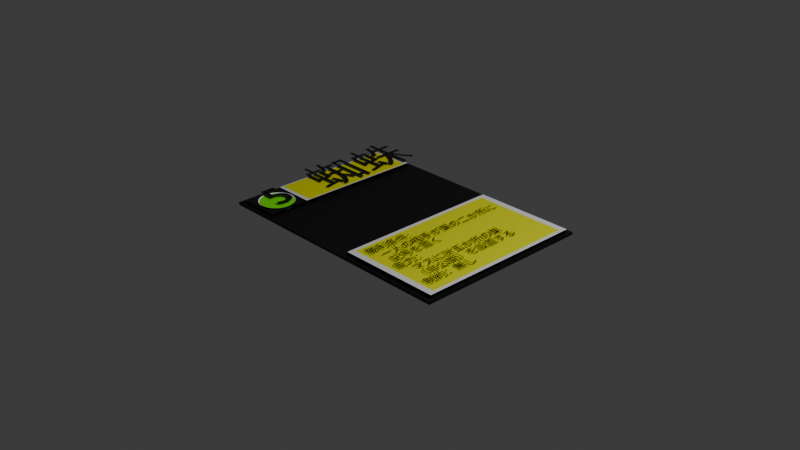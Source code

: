 # Source: blend.blend  (saved by Blender 4.4.32; exported with 4.5.12 LTS)
import bpy
from mathutils import Matrix  # noqa: F401  (used for matrix-valued properties, if any)

bpy.ops.wm.read_factory_settings(use_empty=True)
scene = bpy.context.scene
scene.name = 'Scene'

# ---- collections
col_collection = bpy.data.collections.new('Collection'); scene.collection.children.link(col_collection)

# ---- materials (node trees are filled in below, after node groups)
mat_002 = bpy.data.materials.new('カード裏.002')
mat_001 = bpy.data.materials.new('カード横.001')
mat_002_1 = bpy.data.materials.new('カード表.002')
mat_001_1 = bpy.data.materials.new('コスト.001')
mat_002_2 = bpy.data.materials.new('コスト.002')
mat_x = bpy.data.materials.new('マテリアル')
mat_001_2 = bpy.data.materials.new('マテリアル.001')
mat_004 = bpy.data.materials.new('マテリアル.004')
mat_005 = bpy.data.materials.new('マテリアル.005')
mat_006 = bpy.data.materials.new('マテリアル.006')
mat_007 = bpy.data.materials.new('マテリアル.007')
mat_008 = bpy.data.materials.new('マテリアル.008')
mat_009 = bpy.data.materials.new('マテリアル.009')
mat_001_3 = bpy.data.materials.new('カード裏.001')
mat_x_1 = bpy.data.materials.new('カード横')
mat_001_4 = bpy.data.materials.new('カード表.001')
mat_x_2 = bpy.data.materials.new('コスト')

# ---- material node trees
mat_002.use_nodes = True; mat_002.node_tree.nodes.clear()
_N = mat_002.node_tree.nodes; _L = mat_002.node_tree.links
n0 = _N.new('ShaderNodeBsdfPrincipled'); n0.name = 'プリンシプルBSDF'; n0.location = (10, 300)
n0.inputs[0].default_value = (0.0, 0.0, 0.0, 1.0)
n1 = _N.new('ShaderNodeOutputMaterial'); n1.name = 'マテリアル出力'; n1.location = (300, 300)
_L.new(n0.outputs[0], n1.inputs[0])
n1.is_active_output = True
mat_001.use_nodes = True; mat_001.node_tree.nodes.clear()
_N = mat_001.node_tree.nodes; _L = mat_001.node_tree.links
n0 = _N.new('ShaderNodeBsdfPrincipled'); n0.name = 'プリンシプルBSDF'; n0.location = (10, 300)
n0.inputs[0].default_value = (0.8004, 0.7258, 0.002658, 1.0)
n1 = _N.new('ShaderNodeOutputMaterial'); n1.name = 'マテリアル出力'; n1.location = (300, 300)
_L.new(n0.outputs[0], n1.inputs[0])
n1.is_active_output = True
mat_002_1.use_nodes = True; mat_002_1.node_tree.nodes.clear()
_N = mat_002_1.node_tree.nodes; _L = mat_002_1.node_tree.links
n0 = _N.new('ShaderNodeBsdfPrincipled'); n0.name = 'プリンシプルBSDF'; n0.location = (10, 300)
n0.inputs[0].default_value = (1.0, 1.0, 1.0, 1.0)
n1 = _N.new('ShaderNodeOutputMaterial'); n1.name = 'マテリアル出力'; n1.location = (300, 300)
_L.new(n0.outputs[0], n1.inputs[0])
n1.is_active_output = True
mat_001_1.use_nodes = True; mat_001_1.node_tree.nodes.clear()
_N = mat_001_1.node_tree.nodes; _L = mat_001_1.node_tree.links
n0 = _N.new('ShaderNodeBsdfPrincipled'); n0.name = 'プリンシプルBSDF'; n0.location = (10, 300)
n0.inputs[0].default_value = (1.0, 1.0, 1.0, 1.0)
n1 = _N.new('ShaderNodeOutputMaterial'); n1.name = 'マテリアル出力'; n1.location = (300, 300)
_L.new(n0.outputs[0], n1.inputs[0])
n1.is_active_output = True
mat_002_2.use_nodes = True; mat_002_2.node_tree.nodes.clear()
_N = mat_002_2.node_tree.nodes; _L = mat_002_2.node_tree.links
n0 = _N.new('ShaderNodeBsdfPrincipled'); n0.name = 'プリンシプルBSDF'; n0.location = (10, 300)
n0.inputs[0].default_value = (0.2, 1.0, 0.0, 1.0)
n1 = _N.new('ShaderNodeOutputMaterial'); n1.name = 'マテリアル出力'; n1.location = (300, 300)
_L.new(n0.outputs[0], n1.inputs[0])
n1.is_active_output = True
mat_x.use_nodes = True; mat_x.node_tree.nodes.clear()
_N = mat_x.node_tree.nodes; _L = mat_x.node_tree.links
n0 = _N.new('ShaderNodeBsdfPrincipled'); n0.name = 'プリンシプルBSDF'; n0.location = (10, 300)
n1 = _N.new('ShaderNodeOutputMaterial'); n1.name = 'マテリアル出力'; n1.location = (300, 300)
_L.new(n0.outputs[0], n1.inputs[0])
n1.is_active_output = True
mat_001_2.use_nodes = True; mat_001_2.node_tree.nodes.clear()
_N = mat_001_2.node_tree.nodes; _L = mat_001_2.node_tree.links
n0 = _N.new('ShaderNodeBsdfPrincipled'); n0.name = 'プリンシプルBSDF'; n0.location = (10, 300)
n0.inputs[0].default_value = (0.7755, 0.8004, 0.0, 1.0)
n1 = _N.new('ShaderNodeOutputMaterial'); n1.name = 'マテリアル出力'; n1.location = (300, 300)
_L.new(n0.outputs[0], n1.inputs[0])
n1.is_active_output = True
mat_004.use_nodes = True; mat_004.node_tree.nodes.clear()
_N = mat_004.node_tree.nodes; _L = mat_004.node_tree.links
n0 = _N.new('ShaderNodeBsdfPrincipled'); n0.name = 'プリンシプルBSDF'; n0.location = (10, 300)
n0.inputs[0].default_value = (0.0, 0.0, 0.0, 1.0)
n1 = _N.new('ShaderNodeOutputMaterial'); n1.name = 'マテリアル出力'; n1.location = (300, 300)
_L.new(n0.outputs[0], n1.inputs[0])
n1.is_active_output = True
mat_005.use_nodes = True; mat_005.node_tree.nodes.clear()
_N = mat_005.node_tree.nodes; _L = mat_005.node_tree.links
n0 = _N.new('ShaderNodeBsdfPrincipled'); n0.name = 'プリンシプルBSDF'; n0.location = (10, 300)
n0.inputs[0].default_value = (0.0, 0.0, 0.0, 1.0)
n1 = _N.new('ShaderNodeOutputMaterial'); n1.name = 'マテリアル出力'; n1.location = (300, 300)
_L.new(n0.outputs[0], n1.inputs[0])
n1.is_active_output = True
mat_006.use_nodes = True; mat_006.node_tree.nodes.clear()
_N = mat_006.node_tree.nodes; _L = mat_006.node_tree.links
n0 = _N.new('ShaderNodeBsdfPrincipled'); n0.name = 'プリンシプルBSDF'; n0.location = (10, 300)
n0.inputs[0].default_value = (0.0, 0.0, 0.0, 1.0)
n1 = _N.new('ShaderNodeOutputMaterial'); n1.name = 'マテリアル出力'; n1.location = (300, 300)
_L.new(n0.outputs[0], n1.inputs[0])
n1.is_active_output = True
mat_007.use_nodes = True; mat_007.node_tree.nodes.clear()
_N = mat_007.node_tree.nodes; _L = mat_007.node_tree.links
n0 = _N.new('ShaderNodeBsdfPrincipled'); n0.name = 'プリンシプルBSDF'; n0.location = (10, 300)
n1 = _N.new('ShaderNodeOutputMaterial'); n1.name = 'マテリアル出力'; n1.location = (300, 300)
_L.new(n0.outputs[0], n1.inputs[0])
n1.is_active_output = True
mat_008.use_nodes = True; mat_008.node_tree.nodes.clear()
_N = mat_008.node_tree.nodes; _L = mat_008.node_tree.links
n0 = _N.new('ShaderNodeBsdfPrincipled'); n0.name = 'プリンシプルBSDF'; n0.location = (10, 300)
n0.inputs[0].default_value = (0.789, 0.8003, 0.0, 1.0)
n1 = _N.new('ShaderNodeOutputMaterial'); n1.name = 'マテリアル出力'; n1.location = (300, 300)
_L.new(n0.outputs[0], n1.inputs[0])
n1.is_active_output = True
mat_009.use_nodes = True; mat_009.node_tree.nodes.clear()
_N = mat_009.node_tree.nodes; _L = mat_009.node_tree.links
n0 = _N.new('ShaderNodeBsdfPrincipled'); n0.name = 'プリンシプルBSDF'; n0.location = (10, 300)
n0.inputs[0].default_value = (0.0, 0.0, 0.0, 1.0)
n1 = _N.new('ShaderNodeOutputMaterial'); n1.name = 'マテリアル出力'; n1.location = (300, 300)
_L.new(n0.outputs[0], n1.inputs[0])
n1.is_active_output = True
mat_001_3.use_nodes = True; mat_001_3.node_tree.nodes.clear()
_N = mat_001_3.node_tree.nodes; _L = mat_001_3.node_tree.links
n0 = _N.new('ShaderNodeBsdfPrincipled'); n0.name = 'プリンシプルBSDF'; n0.location = (10, 300)
n0.inputs[0].default_value = (0.0, 0.0, 0.0, 1.0)
n1 = _N.new('ShaderNodeOutputMaterial'); n1.name = 'マテリアル出力'; n1.location = (300, 300)
_L.new(n0.outputs[0], n1.inputs[0])
n1.is_active_output = True
mat_x_1.use_nodes = True; mat_x_1.node_tree.nodes.clear()
_N = mat_x_1.node_tree.nodes; _L = mat_x_1.node_tree.links
n0 = _N.new('ShaderNodeBsdfPrincipled'); n0.name = 'プリンシプルBSDF'; n0.location = (10, 300)
n0.inputs[0].default_value = (0.8004, 0.7258, 0.002658, 1.0)
n1 = _N.new('ShaderNodeOutputMaterial'); n1.name = 'マテリアル出力'; n1.location = (300, 300)
_L.new(n0.outputs[0], n1.inputs[0])
n1.is_active_output = True
mat_001_4.use_nodes = True; mat_001_4.node_tree.nodes.clear()
_N = mat_001_4.node_tree.nodes; _L = mat_001_4.node_tree.links
n0 = _N.new('ShaderNodeBsdfPrincipled'); n0.name = 'プリンシプルBSDF'; n0.location = (10, 300)
n0.inputs[0].default_value = (1.0, 1.0, 1.0, 1.0)
n1 = _N.new('ShaderNodeOutputMaterial'); n1.name = 'マテリアル出力'; n1.location = (300, 300)
_L.new(n0.outputs[0], n1.inputs[0])
n1.is_active_output = True
mat_x_2.use_nodes = True; mat_x_2.node_tree.nodes.clear()
_N = mat_x_2.node_tree.nodes; _L = mat_x_2.node_tree.links
n0 = _N.new('ShaderNodeBsdfPrincipled'); n0.name = 'プリンシプルBSDF'; n0.location = (10, 300)
n0.inputs[0].default_value = (0.0, 0.01377, 0.5891, 1.0)
n1 = _N.new('ShaderNodeOutputMaterial'); n1.name = 'マテリアル出力'; n1.location = (300, 300)
_L.new(n0.outputs[0], n1.inputs[0])
n1.is_active_output = True

# ---- world
world_world = bpy.data.worlds.new('World'); scene.world = world_world
world_world.use_nodes = True; world_world.node_tree.nodes.clear()
_N = world_world.node_tree.nodes; _L = world_world.node_tree.links
n0 = _N.new('ShaderNodeOutputWorld'); n0.name = 'World Output'; n0.location = (300, 300)
n1 = _N.new('ShaderNodeBackground'); n1.name = 'Background'; n1.location = (10, 300)
n1.inputs[0].default_value = (0.05088, 0.05088, 0.05088, 1.0)
_L.new(n1.outputs[0], n0.inputs[0])
n0.is_active_output = True
world_world.color = (0.05088, 0.05088, 0.05088)
world_world.sun_shadow_jitter_overblur = 0.0

# ---- cameras
cam_camera = bpy.data.cameras.new('Camera')
cam_camera.clip_end = 100.0
cam_camera.ortho_scale = 7.314

# ---- lights
light_light = bpy.data.lights.new('Light', 'POINT')
light_light.energy = 1000.0
light_light.shadow_soft_size = 0.1

# ---- meshes
me_003 = bpy.data.meshes.new('立方体.003')
me_003.from_pydata([(-1.264, -0.5192, 0.04165), (-1.306, -0.5229, 0.04165), (-1.346, -0.5337, 0.04165), (-1.383, -0.5512, 0.04165), (-1.415, -0.5747, 0.04165), (-1.442, -0.6034, 0.04165), (-1.462, -0.6362, 0.04165), (-1.474, -0.6717, 0.04165), (-1.478, -0.7086, 0.04165), (-1.474, -0.7456, 0.04165), (-1.462, -0.7811, 0.04165), (-1.442, -0.8139, 0.04165), (-1.415, -0.8426, 0.04165), (-1.383, -0.8661, 0.04165), (-1.346, -0.8836, 0.04165), (-1.306, -0.8944, 0.04165), (-1.264, -0.898, 0.04165), (-1.222, -0.8944, 0.04165), (-1.182, -0.8836, 0.04165), (-1.145, -0.8661, 0.04165), (-1.113, -0.8426, 0.04165), (-1.086, -0.8139, 0.04165), (-1.067, -0.7811, 0.04165), (-1.055, -0.7456, 0.04165), (-1.05, -0.7086, 0.04165), (-1.055, -0.6717, 0.04165), (-1.067, -0.6362, 0.04165), (-1.086, -0.6034, 0.04165), (-1.113, -0.5747, 0.04165), (-1.145, -0.5512, 0.04165), (-1.182, -0.5337, 0.04165), (-1.222, -0.5229, 0.04165)], [], [(0, 1, 2, 3, 4, 5, 6, 7, 8, 9, 10, 11, 12, 13, 14, 15, 16, 17, 18, 19, 20, 21, 22, 23, 24, 25, 26, 27, 28, 29, 30, 31)])
me_003.polygons.foreach_set('material_index', [3])
_uv = me_003.uv_layers.new(name='UVマップ')
_uv.uv.foreach_set('vector', [0.5, 1.0, 0.4025, 0.9904, 0.3087, 0.9619, 0.2222, 0.9157, 0.1464, 0.8536, 0.08427, 0.7778, 0.03806, 0.6913, 0.009607, 0.5975, 0.0, 0.5, 0.009607, 0.4025, 0.03806, 0.3087, 0.08427, 0.2222, 0.1464, 0.1464, 0.2222, 0.08427, 0.3087, 0.03806, 0.4025, 0.009607, 0.5, -4.768e-07, 0.5975, 0.009607, 0.6913, 0.03806, 0.7778, 0.08427, 0.8536, 0.1464, 0.9157, 0.2222, 0.9619, 0.3087, 0.9904, 0.4025, 1.0, 0.5, 0.9904, 0.5975, 0.9619, 0.6913, 0.9157, 0.7778, 0.8536, 0.8536, 0.7778, 0.9157, 0.6913, 0.9619, 0.5975, 0.9904])
me_003.materials.append(mat_002)
me_003.materials.append(mat_001)
me_003.materials.append(mat_002_1)
me_003.materials.append(mat_001_1)
me_003.update()
me_x = bpy.data.meshes.new('円')
me_x.from_pydata([(0.0, 0.25, 0.0), (-0.04877, 0.2452, 0.0), (-0.09567, 0.231, 0.0), (-0.1389, 0.2079, 0.0), (-0.1768, 0.1768, 0.0), (-0.2079, 0.1389, 0.0), (-0.231, 0.09567, 0.0), (-0.2452, 0.04877, 0.0), (-0.25, 0.0, 0.0), (-0.2452, -0.04877, 0.0), (-0.231, -0.09567, 0.0), (-0.2079, -0.1389, 0.0), (-0.1768, -0.1768, 0.0), (-0.1389, -0.2079, 0.0), (-0.09567, -0.231, 0.0), (-0.04877, -0.2452, 0.0), (0.0, -0.25, 0.0), (0.04877, -0.2452, 0.0), (0.09567, -0.231, 0.0), (0.1389, -0.2079, 0.0), (0.1768, -0.1768, 0.0), (0.2079, -0.1389, 0.0), (0.231, -0.09567, 0.0), (0.2452, -0.04877, 0.0), (0.25, 0.0, 0.0), (0.2452, 0.04877, 0.0), (0.231, 0.09567, 0.0), (0.2079, 0.1389, 0.0), (0.1768, 0.1768, 0.0), (0.1389, 0.2079, 0.0), (0.09567, 0.231, 0.0), (0.04877, 0.2452, 0.0)], [], [(0, 1, 2, 3, 4, 5, 6, 7, 8, 9, 10, 11, 12, 13, 14, 15, 16, 17, 18, 19, 20, 21, 22, 23, 24, 25, 26, 27, 28, 29, 30, 31)])
_uv = me_x.uv_layers.new(name='UVマップ')
_uv.uv.foreach_set('vector', [0.5, 1.0, 0.4025, 0.9904, 0.3087, 0.9619, 0.2222, 0.9157, 0.1464, 0.8536, 0.08427, 0.7778, 0.03806, 0.6913, 0.009607, 0.5975, 0.0, 0.5, 0.009607, 0.4025, 0.03806, 0.3087, 0.08427, 0.2222, 0.1464, 0.1464, 0.2222, 0.08427, 0.3087, 0.03806, 0.4025, 0.009607, 0.5, 0.0, 0.5975, 0.009607, 0.6913, 0.03806, 0.7778, 0.08427, 0.8536, 0.1464, 0.9157, 0.2222, 0.9619, 0.3087, 0.9904, 0.4025, 1.0, 0.5, 0.9904, 0.5975, 0.9619, 0.6913, 0.9157, 0.7778, 0.8536, 0.8536, 0.7778, 0.9157, 0.6913, 0.9619, 0.5975, 0.9904])
me_x.materials.append(mat_002_2)
me_x.update()
me_x_1 = bpy.data.meshes.new('平面')
me_x_1.from_pydata([(1.0, 1.0, 0.0), (-1.0, 1.0, 0.0), (1.0, -1.0, 0.0), (-1.0, -1.0, 0.0), (0.9276, 0.9276, 0.0), (-0.9276, 0.9276, 0.0), (0.9276, -0.9276, 0.0), (-0.9276, -0.9276, 0.0), (1.0, 1.0, 0.0), (-1.0, 1.0, 0.0), (1.0, -1.0, 0.0), (-1.0, -1.0, 0.0), (1.0, 1.0, 0.0), (-1.0, 1.0, 0.0), (1.0, -1.0, 0.0), (-1.0, -1.0, 0.0)], [], [(7, 6, 4, 5), (9, 8, 0, 1), (8, 10, 2, 0), (10, 11, 3, 2), (11, 9, 1, 3), (13, 12, 8, 9), (12, 14, 10, 8), (14, 15, 11, 10), (15, 13, 9, 11), (5, 4, 12, 13), (4, 6, 14, 12), (6, 7, 15, 14), (7, 5, 13, 15)])
me_x_1.polygons.foreach_set('material_index', [1, 0, 0, 0, 0, 0, 0, 0, 0, 0, 0, 0, 0])
_uv = me_x_1.uv_layers.new(name='UVマップ')
_uv.uv.foreach_set('vector', [0.0362, 0.0362, 0.9638, 0.0362, 0.9638, 0.9638, 0.0362, 0.9638, 0.0, 1.0, 1.0, 1.0, 1.0, 1.0, 0.0, 1.0, 1.0, 1.0, 1.0, 0.0, 1.0, 0.0, 1.0, 1.0, 1.0, 0.0, 0.0, 0.0, 0.0, 0.0, 1.0, 0.0, 0.0, 0.0, 0.0, 1.0, 0.0, 1.0, 0.0, 0.0, 0.0, 1.0, 1.0, 1.0, 1.0, 1.0, 0.0, 1.0, 1.0, 1.0, 1.0, 0.0, 1.0, 0.0, 1.0, 1.0, 1.0, 0.0, 0.0, 0.0, 0.0, 0.0, 1.0, 0.0, 0.0, 0.0, 0.0, 1.0, 0.0, 1.0, 0.0, 0.0, 0.0362, 0.9638, 0.9638, 0.9638, 1.0, 1.0, 0.0, 1.0, 0.9638, 0.9638, 0.9638, 0.0362, 1.0, 0.0, 1.0, 1.0, 0.9638, 0.0362, 0.0362, 0.0362, 0.0, 0.0, 1.0, 0.0, 0.0362, 0.0362, 0.0362, 0.9638, 0.0, 1.0, 0.0, 0.0])
me_x_1.materials.append(mat_x)
me_x_1.materials.append(mat_001_2)
me_x_1.update()
me_002 = bpy.data.meshes.new('平面.002')
me_002.from_pydata([(-1.0, -1.0, 0.0), (1.0, -1.0, 0.0), (-1.0, 1.0, 0.0), (1.0, 1.0, 0.0), (-1.0, 0.0, 0.0), (0.0, -1.0, 0.0), (1.0, 0.0, 0.0), (0.0, 1.0, 0.0), (0.0, 0.0, 0.0), (-0.9419, 0.0, 0.0), (-0.9419, -0.9419, 0.0), (0.0, -0.9419, 0.0), (0.9419, -0.9419, 0.0), (0.9419, 0.0, 0.0), (0.9419, 0.9419, 0.0), (0.0, 0.9419, 0.0), (-0.9419, 0.9419, 0.0)], [], [(8, 13, 14, 15), (9, 8, 15, 16), (10, 11, 8, 9), (11, 12, 13, 8), (10, 9, 4, 0), (12, 11, 5, 1), (14, 13, 6, 3), (16, 15, 7, 2), (9, 16, 2, 4), (11, 10, 0, 5), (13, 12, 1, 6), (15, 14, 3, 7)])
me_002.polygons.foreach_set('material_index', [1, 1, 1, 1, 0, 0, 0, 0, 0, 0, 0, 0])
_uv = me_002.uv_layers.new(name='UVマップ')
_uv.uv.foreach_set('vector', [0.5, 0.5, 0.9709, 0.5, 0.9709, 0.9709, 0.5, 0.9709, 0.02905, 0.5, 0.5, 0.5, 0.5, 0.9709, 0.02905, 0.9709, 0.02905, 0.02905, 0.5, 0.02905, 0.5, 0.5, 0.02905, 0.5, 0.5, 0.02905, 0.9709, 0.02905, 0.9709, 0.5, 0.5, 0.5, 0.02905, 0.02905, 0.02905, 0.5, 0.0, 0.5, 0.0, 0.0, 0.9709, 0.02905, 0.5, 0.02905, 0.5, 0.0, 1.0, 0.0, 0.9709, 0.9709, 0.9709, 0.5, 1.0, 0.5, 1.0, 1.0, 0.02905, 0.9709, 0.5, 0.9709, 0.5, 1.0, 0.0, 1.0, 0.02905, 0.5, 0.02905, 0.9709, 0.0, 1.0, 0.0, 0.5, 0.5, 0.02905, 0.02905, 0.02905, 0.0, 0.0, 0.5, 0.0, 0.9709, 0.5, 0.9709, 0.02905, 1.0, 0.0, 1.0, 0.5, 0.5, 0.9709, 0.9709, 0.9709, 1.0, 1.0, 0.5, 1.0])
me_002.materials.append(mat_007)
me_002.materials.append(mat_008)
me_002.update()
me_003_1 = bpy.data.meshes.new('平面.003')
me_003_1.from_pydata([(-1.0, -1.0, 0.0), (1.0, -1.0, 0.0), (-1.0, 1.0, 0.0), (1.0, 1.0, 0.0)], [], [(0, 1, 3, 2)])
_uv = me_003_1.uv_layers.new(name='UVマップ')
_uv.uv.foreach_set('vector', [0.0, 0.0, 1.0, 0.0, 1.0, 1.0, 0.0, 1.0])
me_003_1.materials.append(mat_009)
me_003_1.update()
me_x_2 = bpy.data.meshes.new('立方体')
me_x_2.from_pydata([(-1.209, -0.7552, -0.01504), (-1.174, -0.7211, 0.01504), (-1.209, 0.7552, -0.01504), (-1.174, 0.7211, 0.01504), (1.209, -0.7552, -0.01504), (1.209, 0.7552, -0.01504), (-1.209, -0.7552, 0.01504), (-1.209, 0.7552, 0.01504), (1.209, 0.7552, 0.01504), (1.209, -0.7552, 0.01504), (-1.174, -0.7211, 0.01504), (-1.174, 0.7211, 0.01504), (1.174, 0.7211, 0.01504), (1.174, -0.7211, 0.01504), (-1.174, -0.7211, 0.01504), (-1.174, 0.7211, 0.01504), (1.174, 0.7211, 0.01504), (1.174, -0.7211, 0.01504), (-1.174, -0.7211, 0.01504), (-1.174, 0.7211, 0.01504), (1.174, 0.7211, 0.01504), (1.174, -0.7211, 0.01504), (-1.209, 1.49e-08, -0.01504), (-1.209, 1.49e-08, 0.01504), (1.209, 1.49e-08, -0.01504), (1.209, 1.49e-08, 0.01504), (-1.174, 1.49e-08, 0.01504), (1.174, 1.49e-08, 0.01504), (-1.174, 0.0, 0.01504), (1.174, 0.0, 0.01504), (-1.174, 0.0, 0.01504), (1.174, 0.0, 0.01504), (-1.174, 1.49e-08, 0.01504), (-0.7951, 0.7552, -0.01504), (-0.7951, 0.7552, 0.01504), (-0.7951, -0.7552, -0.01504), (-0.7951, -0.7552, 0.01504), (-0.7727, 0.7211, 0.01504), (-0.7727, -0.7211, 0.01504), (-0.7727, 0.7211, 0.01504), (-0.7727, -0.7211, 0.01504), (-0.7727, 0.7211, 0.01504), (-0.7727, -0.7211, 0.01504), (-0.7727, 0.7211, 0.01504), (-0.7727, -0.7211, 0.01504), (-0.7727, 1.49e-08, 0.01504), (-0.7951, 0.0, -0.01504), (-1.209, -0.3776, -0.01504), (1.209, -0.3776, 0.01504), (1.174, -0.3605, 0.01504), (1.174, -0.3605, 0.01504), (1.174, -0.3605, 0.01504), (-1.209, -0.3776, 0.01504), (1.209, -0.3776, -0.01504), (-1.174, -0.3605, 0.01504), (-1.174, -0.3605, 0.01504), (-1.174, -0.3605, 0.01504), (-1.174, -0.3605, 0.01504), (-0.7727, -0.3605, 0.01504), (-0.7951, -0.3776, -0.01504), (0.2067, 0.7552, 0.01504), (0.2067, -0.7552, -0.01504), (0.2009, 0.7211, 0.01504), (0.2009, 0.7211, 0.01504), (0.2009, 0.7211, 0.01504), (0.2067, 0.7552, -0.01504), (0.2067, -0.7552, 0.01504), (0.2009, -0.7211, 0.01504), (0.2009, -0.7211, 0.01504), (0.2009, -0.7211, 0.01504), (0.2067, 0.0, -0.01504), (0.2067, -0.3776, -0.01504), (-1.174, 1.49e-08, 0.01504), (-1.174, 0.7211, 0.01504), (-1.174, -0.3605, 0.01504), (-0.7727, 0.7211, 0.01504), (-0.7727, 1.49e-08, 0.01504), (-0.7727, -0.3605, 0.01504), (-1.174, 1.49e-08, 0.002507), (-1.174, 0.7211, 0.002507), (-1.174, -0.3605, 0.002507), (-0.7727, 0.7211, 0.002507), (-0.7727, 1.49e-08, 0.002507), (-0.7727, -0.3605, 0.002507), (-1.174, 1.49e-08, 0.01489), (-1.174, 0.7211, 0.01489), (-1.174, -0.3605, 0.01489), (-0.7727, 0.7211, 0.01489), (-0.7727, 1.49e-08, 0.01489), (-0.7727, -0.3605, 0.01489), (0.2009, 0.7211, 0.01504), (1.174, 0.7211, 0.01504), (1.174, -0.3605, 0.01504), (1.174, -0.7211, 0.01504), (1.174, 1.49e-08, 0.01504), (0.2009, -0.7211, 0.01504), (0.2009, 1.49e-08, 0.01504), (0.2009, -0.3605, 0.01504)], [], [(22, 23, 7, 2), (65, 60, 8, 5), (53, 48, 9, 4), (35, 36, 6, 0), (71, 53, 4, 61), (26, 11, 7, 23), (62, 12, 8, 60), (49, 13, 9, 48), (38, 10, 6, 36), (28, 15, 11, 26), (63, 16, 12, 62), (50, 17, 13, 49), (40, 14, 10, 38), (30, 19, 15, 28), (64, 20, 16, 63), (51, 21, 17, 50), (42, 18, 14, 40), (32, 3, 19, 30), (90, 91, 20, 64), (92, 93, 21, 51), (44, 1, 18, 42), (91, 94, 31, 20), (57, 32, 30, 56), (20, 31, 29, 16), (56, 30, 28, 55), (16, 29, 27, 12), (55, 28, 26, 54), (12, 27, 25, 8), (54, 26, 23, 52), (58, 45, 76, 77), (65, 5, 24, 70), (5, 8, 25, 24), (47, 52, 23, 22), (2, 33, 46, 22), (95, 44, 42, 69), (3, 43, 41, 19), (69, 42, 40, 68), (19, 41, 39, 15), (68, 40, 38, 67), (15, 39, 37, 11), (67, 38, 36, 66), (11, 37, 34, 7), (47, 59, 35, 0), (61, 66, 36, 35), (2, 7, 34, 33), (22, 46, 59, 47), (0, 6, 52, 47), (10, 54, 52, 6), (14, 55, 54, 10), (18, 56, 55, 14), (1, 57, 56, 18), (94, 92, 51, 31), (31, 51, 50, 29), (29, 50, 49, 27), (27, 49, 48, 25), (57, 58, 77, 74), (70, 24, 53, 71), (24, 25, 48, 53), (46, 70, 71, 59), (4, 9, 66, 61), (13, 67, 66, 9), (17, 68, 67, 13), (21, 69, 68, 17), (93, 95, 69, 21), (33, 65, 70, 46), (43, 90, 64, 41), (41, 64, 63, 39), (39, 63, 62, 37), (37, 62, 60, 34), (59, 71, 61, 35), (33, 34, 60, 65), (72, 74, 80, 78), (77, 76, 82, 83), (3, 32, 72, 73), (43, 3, 73, 75), (32, 57, 74, 72), (45, 43, 75, 76), (82, 81, 87, 88), (80, 83, 89, 86), (74, 77, 83, 80), (76, 75, 81, 82), (75, 73, 79, 81), (73, 72, 78, 79), (81, 79, 85, 87), (79, 78, 84, 85), (83, 82, 88, 89), (78, 80, 86, 84), (90, 43, 45, 58, 44, 95, 97, 96)])
me_x_2.polygons.foreach_set('material_index', [0, 0, 0, 0, 0, 0, 0, 0, 0, 2, 2, 2, 2, 2, 2, 2, 2, 2, 2, 2, 2, 2, 2, 2, 2, 2, 2, 0, 0, 2, 0, 0, 0, 0, 2, 2, 2, 2, 2, 2, 0, 0, 0, 0, 0, 0, 0, 0, 2, 2, 2, 2, 2, 2, 0, 0, 0, 0, 0, 0, 0, 2, 2, 2, 0, 2, 2, 2, 0, 0, 0, 2, 2, 2, 2, 2, 2, 2, 0, 0, 2, 2, 2, 2, 2, 2, 2, 0])
_uv = me_x_2.uv_layers.new(name='UVマップ')
_uv.uv.foreach_set('vector', [0.375, 0.125, 0.625, 0.125, 0.625, 0.25, 0.375, 0.25, 0.375, 0.3964, 0.625, 0.3964, 0.625, 0.5, 0.375, 0.5, 0.375, 0.6875, 0.625, 0.6875, 0.625, 0.75, 0.375, 0.75, 0.375, 0.9572, 0.625, 0.9572, 0.625, 1.0, 0.375, 1.0, 0.2714, 0.6875, 0.375, 0.6875, 0.375, 0.75, 0.2714, 0.75, 0.8715, 0.625, 0.8715, 0.5056, 0.875, 0.5, 0.875, 0.625, 0.7292, 0.5056, 0.6285, 0.5056, 0.625, 0.5, 0.7286, 0.5, 0.6285, 0.6847, 0.6285, 0.7444, 0.625, 0.75, 0.625, 0.6875, 0.8299, 0.7444, 0.8715, 0.7444, 0.875, 0.75, 0.8322, 0.75, 0.8715, 0.625, 0.8715, 0.5056, 0.8715, 0.5056, 0.8715, 0.625, 0.7292, 0.5056, 0.6285, 0.5056, 0.6285, 0.5056, 0.7292, 0.5056, 0.6285, 0.6847, 0.6285, 0.7444, 0.6285, 0.7444, 0.6285, 0.6847, 0.6224, 0.5583, 0.8715, 0.7444, 0.8715, 0.7444, 0.8299, 0.7444, 0.8715, 0.625, 0.8715, 0.5056, 0.8715, 0.5056, 0.8715, 0.625, 0.6255, 0.4424, 0.6285, 0.5056, 0.6285, 0.5056, 0.6255, 0.4424, 0.6285, 0.6847, 0.6285, 0.7444, 0.6285, 0.7444, 0.6285, 0.6847, 0.6224, 0.5583, 0.8715, 0.7444, 0.8715, 0.7444, 0.6224, 0.5583, 0.8715, 0.625, 0.8715, 0.5056, 0.8715, 0.5056, 0.8715, 0.625, 0.7292, 0.5056, 0.6285, 0.5056, 0.6285, 0.5056, 0.7292, 0.5056, 0.6285, 0.6847, 0.6285, 0.7444, 0.6285, 0.7444, 0.6285, 0.6847, 0.8299, 0.7444, 0.8715, 0.7444, 0.8715, 0.7444, 0.6224, 0.5583, 0.6285, 0.5056, 0.6285, 0.625, 0.6285, 0.625, 0.6285, 0.5056, 0.8715, 0.6847, 0.8715, 0.625, 0.8715, 0.625, 0.8715, 0.6847, 0.6285, 0.5056, 0.6285, 0.625, 0.6285, 0.625, 0.6285, 0.5056, 0.8715, 0.6847, 0.8715, 0.625, 0.8715, 0.625, 0.8715, 0.6847, 0.6285, 0.5056, 0.6285, 0.625, 0.6285, 0.625, 0.6285, 0.5056, 0.8715, 0.6847, 0.8715, 0.625, 0.8715, 0.625, 0.8715, 0.6847, 0.6285, 0.5056, 0.6285, 0.625, 0.625, 0.625, 0.625, 0.5, 0.8715, 0.6847, 0.8715, 0.625, 0.875, 0.625, 0.875, 0.6875, 0.8299, 0.6847, 0.8299, 0.625, 0.8299, 0.625, 0.8299, 0.6847, 0.2714, 0.5, 0.375, 0.5, 0.375, 0.625, 0.2714, 0.625, 0.375, 0.5, 0.625, 0.5, 0.625, 0.625, 0.375, 0.625, 0.375, 0.0625, 0.625, 0.0625, 0.625, 0.125, 0.375, 0.125, 0.125, 0.5, 0.1678, 0.5, 0.1678, 0.625, 0.125, 0.625, 0.7292, 0.7444, 0.8299, 0.7444, 0.8299, 0.7444, 0.7292, 0.7444, 0.8715, 0.5056, 0.8299, 0.5056, 0.6224, 0.3792, 0.8715, 0.5056, 0.6255, 0.6513, 0.6224, 0.5583, 0.6224, 0.5583, 0.6255, 0.6513, 0.8715, 0.5056, 0.6224, 0.3792, 0.6224, 0.3792, 0.8715, 0.5056, 0.7292, 0.7444, 0.8299, 0.7444, 0.8299, 0.7444, 0.7292, 0.7444, 0.8715, 0.5056, 0.6224, 0.3792, 0.8299, 0.5056, 0.8715, 0.5056, 0.7292, 0.7444, 0.8299, 0.7444, 0.8322, 0.75, 0.7286, 0.75, 0.8715, 0.5056, 0.8299, 0.5056, 0.8322, 0.5, 0.875, 0.5, 0.125, 0.6875, 0.1678, 0.6875, 0.1678, 0.75, 0.125, 0.75, 0.375, 0.8536, 0.625, 0.8536, 0.625, 0.9572, 0.375, 0.9572, 0.375, 0.25, 0.625, 0.25, 0.625, 0.2928, 0.375, 0.2928, 0.125, 0.625, 0.1678, 0.625, 0.1678, 0.6875, 0.125, 0.6875, 0.375, 0.0, 0.625, 0.0, 0.625, 0.0625, 0.375, 0.0625, 0.8715, 0.7444, 0.8715, 0.6847, 0.875, 0.6875, 0.875, 0.75, 0.8715, 0.7444, 0.8715, 0.6847, 0.8715, 0.6847, 0.8715, 0.7444, 0.8715, 0.7444, 0.8715, 0.6847, 0.8715, 0.6847, 0.8715, 0.7444, 0.8715, 0.7444, 0.8715, 0.6847, 0.8715, 0.6847, 0.8715, 0.7444, 0.6285, 0.625, 0.6285, 0.6847, 0.6285, 0.6847, 0.6285, 0.625, 0.6285, 0.625, 0.6285, 0.6847, 0.6285, 0.6847, 0.6285, 0.625, 0.6285, 0.625, 0.6285, 0.6847, 0.6285, 0.6847, 0.6285, 0.625, 0.6285, 0.625, 0.6285, 0.6847, 0.625, 0.6875, 0.625, 0.625, 0.8715, 0.6847, 0.8299, 0.6847, 0.8299, 0.6847, 0.8715, 0.6847, 0.2714, 0.625, 0.375, 0.625, 0.375, 0.6875, 0.2714, 0.6875, 0.375, 0.625, 0.625, 0.625, 0.625, 0.6875, 0.375, 0.6875, 0.1678, 0.625, 0.2714, 0.625, 0.2714, 0.6875, 0.1678, 0.6875, 0.375, 0.75, 0.625, 0.75, 0.625, 0.8536, 0.375, 0.8536, 0.6285, 0.7444, 0.7292, 0.7444, 0.7286, 0.75, 0.625, 0.75, 0.6285, 0.7444, 0.7292, 0.7444, 0.7292, 0.7444, 0.6285, 0.7444, 0.6285, 0.7444, 0.6255, 0.6513, 0.6255, 0.6513, 0.6285, 0.7444, 0.6285, 0.7444, 0.7292, 0.7444, 0.7292, 0.7444, 0.6285, 0.7444, 0.1678, 0.5, 0.2714, 0.5, 0.2714, 0.625, 0.1678, 0.625, 0.8299, 0.5056, 0.7292, 0.5056, 0.7292, 0.5056, 0.8299, 0.5056, 0.6224, 0.3792, 0.6255, 0.4424, 0.6255, 0.4424, 0.6224, 0.3792, 0.8299, 0.5056, 0.7292, 0.5056, 0.7292, 0.5056, 0.8299, 0.5056, 0.8299, 0.5056, 0.7292, 0.5056, 0.7286, 0.5, 0.8322, 0.5, 0.1678, 0.6875, 0.2714, 0.6875, 0.2714, 0.75, 0.1678, 0.75, 0.375, 0.2928, 0.625, 0.2928, 0.625, 0.3964, 0.375, 0.3964, 0.8715, 0.625, 0.8715, 0.6847, 0.8715, 0.6847, 0.8715, 0.625, 0.8299, 0.6847, 0.8299, 0.625, 0.8299, 0.625, 0.8299, 0.6847, 0.8715, 0.5056, 0.8715, 0.625, 0.8715, 0.625, 0.8715, 0.5056, 0.8299, 0.5056, 0.8715, 0.5056, 0.8715, 0.5056, 0.8299, 0.5056, 0.8715, 0.625, 0.8715, 0.6847, 0.8715, 0.6847, 0.8715, 0.625, 0.8299, 0.625, 0.8299, 0.5056, 0.8299, 0.5056, 0.8299, 0.625, 0.8299, 0.625, 0.8299, 0.5056, 0.8299, 0.5056, 0.8299, 0.625, 0.8715, 0.6847, 0.8299, 0.6847, 0.8299, 0.6847, 0.8715, 0.6847, 0.8715, 0.6847, 0.8299, 0.6847, 0.8299, 0.6847, 0.8715, 0.6847, 0.8299, 0.625, 0.8299, 0.5056, 0.8299, 0.5056, 0.8299, 0.625, 0.8299, 0.5056, 0.8715, 0.5056, 0.8715, 0.5056, 0.8299, 0.5056, 0.8715, 0.5056, 0.8715, 0.625, 0.8715, 0.625, 0.8715, 0.5056, 0.8299, 0.5056, 0.8715, 0.5056, 0.8715, 0.5056, 0.8299, 0.5056, 0.8715, 0.5056, 0.8715, 0.625, 0.8715, 0.625, 0.8715, 0.5056, 0.8299, 0.6847, 0.8299, 0.625, 0.8299, 0.625, 0.8299, 0.6847, 0.8715, 0.625, 0.8715, 0.6847, 0.8715, 0.6847, 0.8715, 0.625, 0.7292, 0.5056, 0.8299, 0.5056, 0.8299, 0.625, 0.8299, 0.6847, 0.8299, 0.7444, 0.7292, 0.7444, 0.7292, 0.6847, 0.7292, 0.625])
me_x_2.materials.append(mat_001_3)
me_x_2.materials.append(mat_x_1)
me_x_2.materials.append(mat_001_4)
me_x_2.materials.append(mat_x_2)
me_x_2.update()
me_002_1 = bpy.data.meshes.new('立方体.002')
me_002_1.from_pydata([], [], [])
_uv = me_002_1.uv_layers.new(name='UVマップ')
_uv.uv.foreach_set('vector', [])
me_002_1.materials.append(mat_001_3)
me_002_1.materials.append(mat_x_1)
me_002_1.materials.append(mat_001_4)
me_002_1.materials.append(mat_x_2)
me_002_1.update()
me_004 = bpy.data.meshes.new('立方体.004')
me_004.from_pydata([], [], [])
_uv = me_004.uv_layers.new(name='UVマップ')
_uv.uv.foreach_set('vector', [])
me_004.materials.append(mat_001_3)
me_004.materials.append(mat_x_1)
me_004.materials.append(mat_001_4)
me_004.materials.append(mat_x_2)
me_004.update()

# ---- curves / text
txt_1_001 = bpy.data.curves.new('1.001', 'FONT')
txt_1_001.dimensions = '2D'
txt_1_001.body = '5'
txt_1_001.materials.append(mat_004)
txt_001 = bpy.data.curves.new('テキスト.001', 'FONT')
txt_001.dimensions = '2D'
txt_001.body = '蜘蛛'
txt_001.materials.append(mat_005)
txt_x = bpy.data.curves.new('テキスト', 'FONT')
txt_x.dimensions = '2D'
txt_x.body = '勝利条件:\n  一人の相手が巣の二か所に\n  記号を置く\n能力：\n   マスに計五か所の巣\n （非公開）を設置する\n制約：無し'
txt_x.materials.append(mat_006)
txt_x.size = 0.13

# ---- objects
ob_x = bpy.data.objects.new('コスト蘭', me_003)
ob_x_1 = bpy.data.objects.new('円', me_x)
ob_x_2 = bpy.data.objects.new('説明欄', me_x_1)
ob_x_3 = bpy.data.objects.new('コスト', txt_1_001)
ob_x_4 = bpy.data.objects.new('名前', txt_001)
ob_x_5 = bpy.data.objects.new('説明文', txt_x)
ob_x_6 = bpy.data.objects.new('名前欄', me_002)
ob_x_7 = bpy.data.objects.new('平面', me_003_1)
ob_x_8 = bpy.data.objects.new('エンプティ', None)
ob_light = bpy.data.objects.new('Light', light_light)
ob_camera = bpy.data.objects.new('Camera', cam_camera)
ob_001 = bpy.data.objects.new('カード本体.001', me_x_2)
ob_x_9 = bpy.data.objects.new('カード本体', me_002_1)
ob_004 = bpy.data.objects.new('立方体.004', me_004)

# ---- transforms, parenting, visibility, modifiers, constraints
ob_x.location = (0.0474, 0.03218, 0.003481)
ob_x.scale = (0.9134, 1.03, 0.7807)
ob_x.lock_location = (False, False, True)
_m = ob_x.modifiers.new('ワイヤーフレーム', 'WIREFRAME')
_m.thickness = 0.043
ob_x_1.location = (-1.11, -0.6969, 0.0471)
ob_x_1.scale = (0.7302, 0.7302, 0.7302)
ob_x_2.location = (0.8195, 0.02367, 0.05198)
ob_x_2.scale = (0.56, 0.94, 1.0)
ob_x_3.location = (-0.98, -0.78, 0.07198)
ob_x_3.rotation_euler = (0.0, 0.0, 1.571)
ob_x_3.scale = (0.55, 0.55, 1.0)
ob_x_4.location = (-0.96, -0.1463, 0.07198)
ob_x_4.rotation_euler = (0.0, 0.0, 1.571)
ob_x_4.scale = (0.65, 0.65, 1.0)
ob_x_5.location = (0.4695, -0.81, 0.07198)
ob_x_5.rotation_euler = (0.0, 0.0, 1.571)
ob_x_6.location = (-1.12, 0.2437, 0.05198)
ob_x_6.scale = (0.23, 0.72, 1.0)
ob_x_6.lock_location = (False, False, True)
ob_x_7.location = (-1.12, -0.7, 0.04198)
ob_x_7.scale = (0.23, 0.23, 1.0)
ob_x_8.location = (-0.2401, 1.339, 0.03425)
ob_x_8.rotation_euler = (0.0, 0.0, 1.571)
ob_x_8.empty_display_type = 'IMAGE'
ob_x_8.empty_display_size = 1.468
ob_x_8.empty_image_offset = (-1.382, -0.5549)
ob_light.location = (4.076, 1.005, 5.904)
ob_light.rotation_euler = (0.6503, 0.05522, 1.866)
ob_light.lock_rotations_4d = False
ob_light.empty_display_type = 'ARROWS'
ob_light.color = (0.0, 0.0, 0.0, 0.0)
ob_light.lineart.crease_threshold = 0.0
ob_camera.location = (7.359, -6.926, 4.958)
ob_camera.rotation_euler = (1.109, 0.0, 0.8149)
ob_camera.lock_rotations_4d = False
ob_camera.empty_display_type = 'ARROWS'
ob_camera.color = (0.0, 0.0, 0.0, 0.0)
ob_camera.display_type = 'WIRE'
ob_camera.lineart.crease_threshold = 0.0
ob_001.location = (0.0123, 0.01606, 0.006995)
ob_001.scale = (1.164, 1.313, 0.9949)
ob_x_9.location = (0.01407, -0.002768, 0.006995)
ob_x_9.scale = (0.9134, 1.03, 0.7807)
ob_004.location = (1.663, 1.795, -0.13)
ob_004.scale = (1.164, 1.313, 0.9949)

# ---- collection membership
scene.collection.objects.link(ob_x)
scene.collection.objects.link(ob_x_1)
scene.collection.objects.link(ob_x_2)
scene.collection.objects.link(ob_x_3)
scene.collection.objects.link(ob_x_4)
scene.collection.objects.link(ob_x_5)
scene.collection.objects.link(ob_x_6)
scene.collection.objects.link(ob_x_7)
scene.collection.objects.link(ob_x_8)
col_collection.objects.link(ob_light)
col_collection.objects.link(ob_camera)
col_collection.objects.link(ob_001)
col_collection.objects.link(ob_x_9)
col_collection.objects.link(ob_004)

# ---- scene / render settings (as saved in the file)
scene.camera = ob_camera
scene.frame_start = 1; scene.frame_end = 250; scene.frame_set(0)
scene.render.engine = 'BLENDER_EEVEE_NEXT'
bpy.context.view_layer.update()
